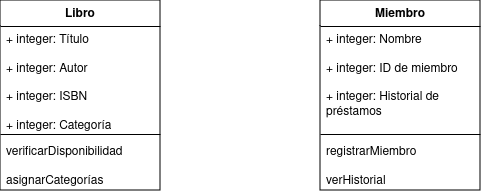

The diagram above was exported from draw.io. Its source (the exported page's mxGraphModel, read from the mxfile embedded in the PNG):
<mxGraphModel dx="1434" dy="750" grid="1" gridSize="10" guides="1" tooltips="1" connect="1" arrows="1" fold="1" page="1" pageScale="1" pageWidth="827" pageHeight="1169" math="0" shadow="0">
  <root>
    <mxCell id="0" />
    <mxCell id="1" parent="0" />
    <mxCell id="IhzCxBFzElJhvOtT-EOP-1" value="Libro" style="swimlane;fontStyle=1;align=center;verticalAlign=top;childLayout=stackLayout;horizontal=1;startSize=26;horizontalStack=0;resizeParent=1;resizeParentMax=0;resizeLast=0;collapsible=1;marginBottom=0;whiteSpace=wrap;html=1;" vertex="1" parent="1">
      <mxGeometry x="70" y="90" width="160" height="190" as="geometry" />
    </mxCell>
    <mxCell id="IhzCxBFzElJhvOtT-EOP-2" value="&lt;div&gt;+ integer: Título&lt;/div&gt;&lt;div&gt;&lt;br&gt;&lt;/div&gt;&lt;div&gt;+ integer: Autor&lt;/div&gt;&lt;div&gt;&lt;br&gt;&lt;/div&gt;&lt;div&gt;+ integer: ISBN&lt;/div&gt;&lt;div&gt;&lt;br&gt;&lt;/div&gt;&lt;div&gt;+ integer: Categoría&lt;br&gt;&lt;/div&gt;" style="text;strokeColor=none;fillColor=none;align=left;verticalAlign=top;spacingLeft=4;spacingRight=4;overflow=hidden;rotatable=0;points=[[0,0.5],[1,0.5]];portConstraint=eastwest;whiteSpace=wrap;html=1;" vertex="1" parent="IhzCxBFzElJhvOtT-EOP-1">
      <mxGeometry y="26" width="160" height="104" as="geometry" />
    </mxCell>
    <mxCell id="IhzCxBFzElJhvOtT-EOP-3" value="" style="line;strokeWidth=1;fillColor=none;align=left;verticalAlign=middle;spacingTop=-1;spacingLeft=3;spacingRight=3;rotatable=0;labelPosition=right;points=[];portConstraint=eastwest;strokeColor=inherit;" vertex="1" parent="IhzCxBFzElJhvOtT-EOP-1">
      <mxGeometry y="130" width="160" height="8" as="geometry" />
    </mxCell>
    <mxCell id="IhzCxBFzElJhvOtT-EOP-4" value="&lt;div&gt;verificarDisponibilidad&lt;/div&gt;&lt;div&gt;&lt;br&gt;&lt;/div&gt;&lt;div&gt;asignarCategorías&lt;br&gt;&lt;/div&gt;" style="text;strokeColor=none;fillColor=none;align=left;verticalAlign=top;spacingLeft=4;spacingRight=4;overflow=hidden;rotatable=0;points=[[0,0.5],[1,0.5]];portConstraint=eastwest;whiteSpace=wrap;html=1;" vertex="1" parent="IhzCxBFzElJhvOtT-EOP-1">
      <mxGeometry y="138" width="160" height="52" as="geometry" />
    </mxCell>
    <mxCell id="IhzCxBFzElJhvOtT-EOP-5" value="Miembro" style="swimlane;fontStyle=1;align=center;verticalAlign=top;childLayout=stackLayout;horizontal=1;startSize=26;horizontalStack=0;resizeParent=1;resizeParentMax=0;resizeLast=0;collapsible=1;marginBottom=0;whiteSpace=wrap;html=1;" vertex="1" parent="1">
      <mxGeometry x="390" y="90" width="160" height="190" as="geometry" />
    </mxCell>
    <mxCell id="IhzCxBFzElJhvOtT-EOP-6" value="&lt;div&gt;+ integer: Nombre&lt;br&gt;&lt;/div&gt;&lt;div&gt;&lt;br&gt;&lt;/div&gt;&lt;div&gt;+ integer: ID de miembro&lt;br&gt;&lt;/div&gt;&lt;div&gt;&lt;br&gt;&lt;/div&gt;&lt;div&gt;+ integer: Historial de préstamos&lt;br&gt;&lt;/div&gt;&lt;div&gt;&lt;br&gt;&lt;/div&gt;&lt;div&gt;&lt;br&gt;&lt;/div&gt;" style="text;strokeColor=none;fillColor=none;align=left;verticalAlign=top;spacingLeft=4;spacingRight=4;overflow=hidden;rotatable=0;points=[[0,0.5],[1,0.5]];portConstraint=eastwest;whiteSpace=wrap;html=1;" vertex="1" parent="IhzCxBFzElJhvOtT-EOP-5">
      <mxGeometry y="26" width="160" height="104" as="geometry" />
    </mxCell>
    <mxCell id="IhzCxBFzElJhvOtT-EOP-7" value="" style="line;strokeWidth=1;fillColor=none;align=left;verticalAlign=middle;spacingTop=-1;spacingLeft=3;spacingRight=3;rotatable=0;labelPosition=right;points=[];portConstraint=eastwest;strokeColor=inherit;" vertex="1" parent="IhzCxBFzElJhvOtT-EOP-5">
      <mxGeometry y="130" width="160" height="8" as="geometry" />
    </mxCell>
    <mxCell id="IhzCxBFzElJhvOtT-EOP-8" value="&lt;div&gt;registrarMiembro&lt;/div&gt;&lt;div&gt;&lt;br&gt;&lt;/div&gt;&lt;div&gt;verHistorial&lt;br&gt;&lt;/div&gt;" style="text;strokeColor=none;fillColor=none;align=left;verticalAlign=top;spacingLeft=4;spacingRight=4;overflow=hidden;rotatable=0;points=[[0,0.5],[1,0.5]];portConstraint=eastwest;whiteSpace=wrap;html=1;" vertex="1" parent="IhzCxBFzElJhvOtT-EOP-5">
      <mxGeometry y="138" width="160" height="52" as="geometry" />
    </mxCell>
  </root>
</mxGraphModel>